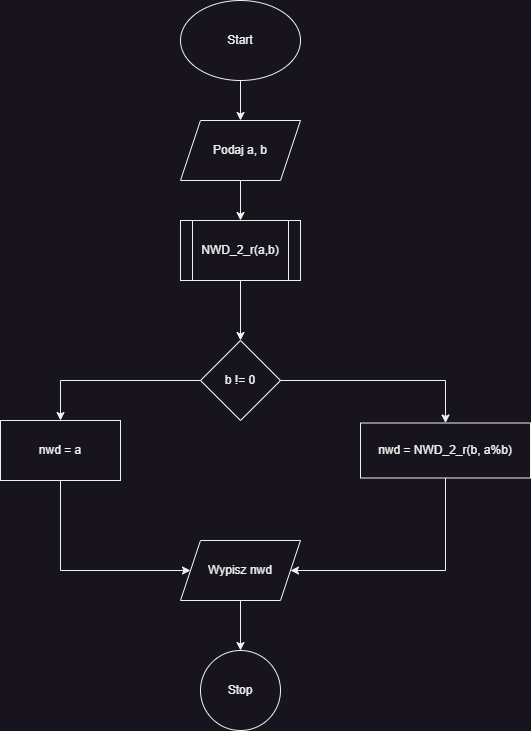

The diagram above was exported from draw.io. Its source (the exported page's mxGraphModel, read from the mxfile embedded in the PNG):
<mxGraphModel dx="874" dy="433" grid="1" gridSize="10" guides="1" tooltips="1" connect="1" arrows="1" fold="1" page="1" pageScale="1" pageWidth="827" pageHeight="1169" math="0" shadow="0">
  <root>
    <mxCell id="WIyWlLk6GJQsqaUBKTNV-0" />
    <mxCell id="WIyWlLk6GJQsqaUBKTNV-1" parent="WIyWlLk6GJQsqaUBKTNV-0" />
    <mxCell id="pljmaHiIEtLZgMvtbpP_-2" value="" style="edgeStyle=orthogonalEdgeStyle;rounded=0;orthogonalLoop=1;jettySize=auto;html=1;" parent="WIyWlLk6GJQsqaUBKTNV-1" source="pljmaHiIEtLZgMvtbpP_-0" target="pljmaHiIEtLZgMvtbpP_-1" edge="1">
      <mxGeometry relative="1" as="geometry" />
    </mxCell>
    <mxCell id="pljmaHiIEtLZgMvtbpP_-0" value="Start" style="ellipse;whiteSpace=wrap;html=1;" parent="WIyWlLk6GJQsqaUBKTNV-1" vertex="1">
      <mxGeometry x="330" y="30" width="120" height="80" as="geometry" />
    </mxCell>
    <mxCell id="ovXhkJjyZkNOgR07QwjP-0" style="edgeStyle=orthogonalEdgeStyle;rounded=0;orthogonalLoop=1;jettySize=auto;html=1;exitX=0.5;exitY=1;exitDx=0;exitDy=0;entryX=0.5;entryY=0;entryDx=0;entryDy=0;" parent="WIyWlLk6GJQsqaUBKTNV-1" source="pljmaHiIEtLZgMvtbpP_-1" target="pljmaHiIEtLZgMvtbpP_-6" edge="1">
      <mxGeometry relative="1" as="geometry" />
    </mxCell>
    <mxCell id="pljmaHiIEtLZgMvtbpP_-1" value="Podaj a, b" style="shape=parallelogram;perimeter=parallelogramPerimeter;whiteSpace=wrap;html=1;fixedSize=1;" parent="WIyWlLk6GJQsqaUBKTNV-1" vertex="1">
      <mxGeometry x="330" y="150" width="120" height="60" as="geometry" />
    </mxCell>
    <mxCell id="pljmaHiIEtLZgMvtbpP_-9" value="" style="edgeStyle=orthogonalEdgeStyle;rounded=0;orthogonalLoop=1;jettySize=auto;html=1;" parent="WIyWlLk6GJQsqaUBKTNV-1" source="pljmaHiIEtLZgMvtbpP_-6" target="pljmaHiIEtLZgMvtbpP_-8" edge="1">
      <mxGeometry relative="1" as="geometry" />
    </mxCell>
    <mxCell id="pljmaHiIEtLZgMvtbpP_-6" value="NWD_2_r(a,b)" style="shape=process;whiteSpace=wrap;html=1;backgroundOutline=1;" parent="WIyWlLk6GJQsqaUBKTNV-1" vertex="1">
      <mxGeometry x="330" y="250" width="120" height="60" as="geometry" />
    </mxCell>
    <mxCell id="f1b-2f6InWOP1DQspH04-11" style="edgeStyle=orthogonalEdgeStyle;rounded=0;orthogonalLoop=1;jettySize=auto;html=1;exitX=0;exitY=0.5;exitDx=0;exitDy=0;entryX=0.5;entryY=0;entryDx=0;entryDy=0;" edge="1" parent="WIyWlLk6GJQsqaUBKTNV-1" source="pljmaHiIEtLZgMvtbpP_-8" target="f1b-2f6InWOP1DQspH04-9">
      <mxGeometry relative="1" as="geometry" />
    </mxCell>
    <mxCell id="f1b-2f6InWOP1DQspH04-13" style="edgeStyle=orthogonalEdgeStyle;rounded=0;orthogonalLoop=1;jettySize=auto;html=1;exitX=1;exitY=0.5;exitDx=0;exitDy=0;entryX=0.5;entryY=0;entryDx=0;entryDy=0;" edge="1" parent="WIyWlLk6GJQsqaUBKTNV-1" source="pljmaHiIEtLZgMvtbpP_-8" target="f1b-2f6InWOP1DQspH04-12">
      <mxGeometry relative="1" as="geometry" />
    </mxCell>
    <mxCell id="pljmaHiIEtLZgMvtbpP_-8" value="b != 0" style="rhombus;whiteSpace=wrap;html=1;" parent="WIyWlLk6GJQsqaUBKTNV-1" vertex="1">
      <mxGeometry x="350" y="370" width="80" height="80" as="geometry" />
    </mxCell>
    <mxCell id="pljmaHiIEtLZgMvtbpP_-18" value="" style="edgeStyle=orthogonalEdgeStyle;rounded=0;orthogonalLoop=1;jettySize=auto;html=1;" parent="WIyWlLk6GJQsqaUBKTNV-1" source="pljmaHiIEtLZgMvtbpP_-14" target="pljmaHiIEtLZgMvtbpP_-17" edge="1">
      <mxGeometry relative="1" as="geometry" />
    </mxCell>
    <mxCell id="pljmaHiIEtLZgMvtbpP_-14" value="Wypisz nwd" style="shape=parallelogram;perimeter=parallelogramPerimeter;whiteSpace=wrap;html=1;fixedSize=1;" parent="WIyWlLk6GJQsqaUBKTNV-1" vertex="1">
      <mxGeometry x="330" y="570" width="120" height="60" as="geometry" />
    </mxCell>
    <mxCell id="pljmaHiIEtLZgMvtbpP_-17" value="Stop" style="ellipse;whiteSpace=wrap;html=1;" parent="WIyWlLk6GJQsqaUBKTNV-1" vertex="1">
      <mxGeometry x="350" y="680" width="80" height="80" as="geometry" />
    </mxCell>
    <mxCell id="f1b-2f6InWOP1DQspH04-10" style="edgeStyle=orthogonalEdgeStyle;rounded=0;orthogonalLoop=1;jettySize=auto;html=1;exitX=0.5;exitY=1;exitDx=0;exitDy=0;entryX=0;entryY=0.5;entryDx=0;entryDy=0;" edge="1" parent="WIyWlLk6GJQsqaUBKTNV-1" source="f1b-2f6InWOP1DQspH04-9" target="pljmaHiIEtLZgMvtbpP_-14">
      <mxGeometry relative="1" as="geometry">
        <Array as="points">
          <mxPoint x="210" y="600" />
        </Array>
      </mxGeometry>
    </mxCell>
    <mxCell id="f1b-2f6InWOP1DQspH04-9" value="nwd = a" style="rounded=0;whiteSpace=wrap;html=1;" vertex="1" parent="WIyWlLk6GJQsqaUBKTNV-1">
      <mxGeometry x="150" y="450" width="120" height="60" as="geometry" />
    </mxCell>
    <mxCell id="f1b-2f6InWOP1DQspH04-14" style="edgeStyle=orthogonalEdgeStyle;rounded=0;orthogonalLoop=1;jettySize=auto;html=1;exitX=0.5;exitY=1;exitDx=0;exitDy=0;entryX=1;entryY=0.5;entryDx=0;entryDy=0;" edge="1" parent="WIyWlLk6GJQsqaUBKTNV-1" source="f1b-2f6InWOP1DQspH04-12" target="pljmaHiIEtLZgMvtbpP_-14">
      <mxGeometry relative="1" as="geometry">
        <Array as="points">
          <mxPoint x="595" y="600" />
        </Array>
      </mxGeometry>
    </mxCell>
    <mxCell id="f1b-2f6InWOP1DQspH04-12" value="nwd = NWD_2_r(b, a%b)" style="rounded=0;whiteSpace=wrap;html=1;" vertex="1" parent="WIyWlLk6GJQsqaUBKTNV-1">
      <mxGeometry x="510" y="452.5" width="170" height="55" as="geometry" />
    </mxCell>
  </root>
</mxGraphModel>